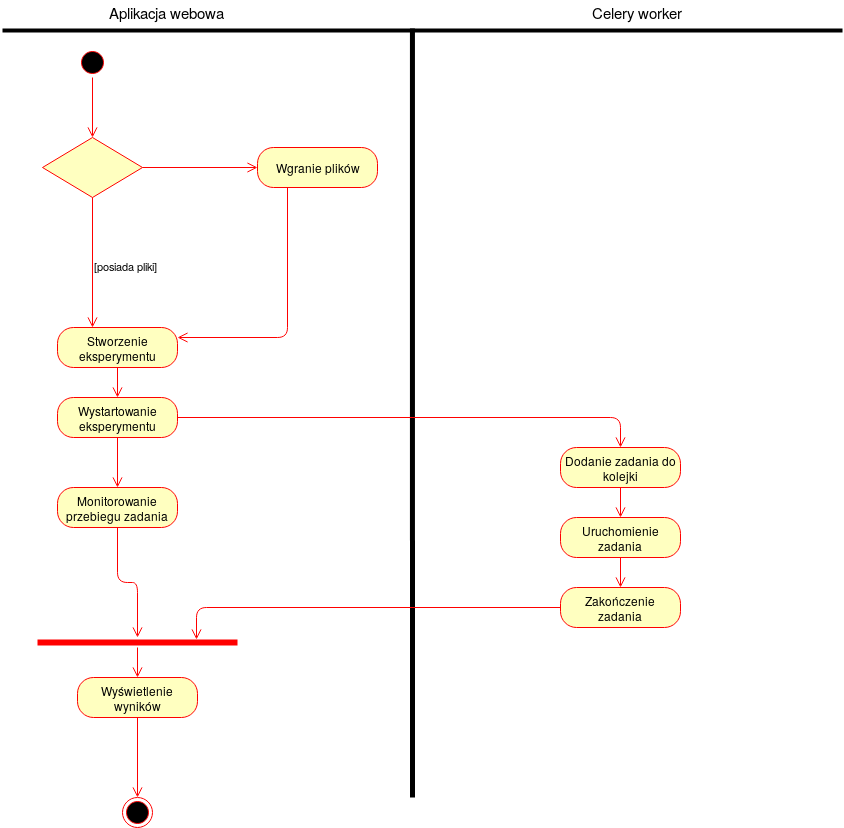

The diagram above was exported from draw.io. Its source (the exported page's mxGraphModel, read from the mxfile embedded in the PNG):
<mxGraphModel dx="1408" dy="793" grid="1" gridSize="10" guides="1" tooltips="1" connect="1" arrows="1" fold="1" page="1" pageScale="1" pageWidth="850" pageHeight="1100" math="0" shadow="0">
  <root>
    <mxCell id="0" />
    <mxCell id="1" parent="0" />
    <mxCell id="eXYIDlFETyD-iK_RPN-K-3" value="" style="ellipse;html=1;shape=startState;fillColor=#000000;strokeColor=#ff0000;" parent="1" vertex="1">
      <mxGeometry x="105" y="60" width="30" height="30" as="geometry" />
    </mxCell>
    <mxCell id="eXYIDlFETyD-iK_RPN-K-4" value="" style="edgeStyle=orthogonalEdgeStyle;html=1;verticalAlign=bottom;endArrow=open;endSize=8;strokeColor=#ff0000;" parent="1" source="eXYIDlFETyD-iK_RPN-K-3" edge="1">
      <mxGeometry relative="1" as="geometry">
        <mxPoint x="120" y="150" as="targetPoint" />
      </mxGeometry>
    </mxCell>
    <mxCell id="eXYIDlFETyD-iK_RPN-K-5" value="" style="endArrow=none;html=1;strokeWidth=5;entryX=0.488;entryY=0.25;entryDx=0;entryDy=0;entryPerimeter=0;" parent="1" target="eXYIDlFETyD-iK_RPN-K-41" edge="1">
      <mxGeometry width="50" height="50" relative="1" as="geometry">
        <mxPoint x="440" y="810" as="sourcePoint" />
        <mxPoint x="440" y="40" as="targetPoint" />
      </mxGeometry>
    </mxCell>
    <mxCell id="eXYIDlFETyD-iK_RPN-K-6" value="" style="ellipse;html=1;shape=endState;fillColor=#000000;strokeColor=#ff0000;" parent="1" vertex="1">
      <mxGeometry x="150" y="810" width="30" height="30" as="geometry" />
    </mxCell>
    <mxCell id="eXYIDlFETyD-iK_RPN-K-8" value="&lt;div&gt;&lt;br&gt;&lt;/div&gt;" style="rhombus;whiteSpace=wrap;html=1;fillColor=#ffffc0;strokeColor=#ff0000;" parent="1" vertex="1">
      <mxGeometry x="70" y="150" width="100" height="60" as="geometry" />
    </mxCell>
    <mxCell id="eXYIDlFETyD-iK_RPN-K-9" value="" style="edgeStyle=orthogonalEdgeStyle;html=1;align=left;verticalAlign=bottom;endArrow=open;endSize=8;strokeColor=#ff0000;entryX=0;entryY=0.5;entryDx=0;entryDy=0;" parent="1" source="eXYIDlFETyD-iK_RPN-K-8" target="eXYIDlFETyD-iK_RPN-K-12" edge="1">
      <mxGeometry x="-0.8261" y="10" relative="1" as="geometry">
        <mxPoint x="280" y="185" as="targetPoint" />
        <mxPoint as="offset" />
      </mxGeometry>
    </mxCell>
    <mxCell id="eXYIDlFETyD-iK_RPN-K-10" value="&lt;div&gt;&amp;nbsp;&lt;/div&gt;&lt;div&gt;[posiada pliki]&lt;/div&gt;" style="html=1;align=left;verticalAlign=top;endArrow=open;endSize=8;strokeColor=#ff0000;exitX=0.5;exitY=1;exitDx=0;exitDy=0;" parent="1" source="eXYIDlFETyD-iK_RPN-K-8" edge="1">
      <mxGeometry x="-0.3333" relative="1" as="geometry">
        <mxPoint x="120" y="340" as="targetPoint" />
        <mxPoint x="100" y="340" as="sourcePoint" />
        <mxPoint as="offset" />
      </mxGeometry>
    </mxCell>
    <mxCell id="eXYIDlFETyD-iK_RPN-K-12" value="Wgranie plików" style="rounded=1;whiteSpace=wrap;html=1;arcSize=40;fontColor=#000000;fillColor=#ffffc0;strokeColor=#ff0000;" parent="1" vertex="1">
      <mxGeometry x="285" y="160" width="120" height="40" as="geometry" />
    </mxCell>
    <mxCell id="eXYIDlFETyD-iK_RPN-K-13" value="" style="edgeStyle=orthogonalEdgeStyle;html=1;verticalAlign=bottom;endArrow=open;endSize=8;strokeColor=#ff0000;entryX=1;entryY=0.25;entryDx=0;entryDy=0;exitX=0.25;exitY=1;exitDx=0;exitDy=0;" parent="1" source="eXYIDlFETyD-iK_RPN-K-12" target="eXYIDlFETyD-iK_RPN-K-16" edge="1">
      <mxGeometry relative="1" as="geometry">
        <mxPoint x="340" y="270" as="targetPoint" />
      </mxGeometry>
    </mxCell>
    <mxCell id="eXYIDlFETyD-iK_RPN-K-14" value="&lt;div style=&quot;font-size: 15px;&quot;&gt;Celery worker&lt;/div&gt;&lt;div style=&quot;font-size: 15px;&quot;&gt;&lt;br style=&quot;font-size: 15px;&quot;&gt;&lt;/div&gt;" style="text;html=1;resizable=0;points=[];autosize=1;align=left;verticalAlign=top;spacingTop=-4;fontSize=15;" parent="1" vertex="1">
      <mxGeometry x="618" y="13" width="90" height="30" as="geometry" />
    </mxCell>
    <mxCell id="eXYIDlFETyD-iK_RPN-K-15" value="&lt;div style=&quot;font-size: 15px;&quot;&gt;Aplikacja webowa&lt;/div&gt;&lt;div style=&quot;font-size: 15px;&quot;&gt;&lt;br style=&quot;font-size: 15px;&quot;&gt;&lt;/div&gt;" style="text;html=1;resizable=0;points=[];autosize=1;align=left;verticalAlign=top;spacingTop=-4;fontSize=15;" parent="1" vertex="1">
      <mxGeometry x="135" y="13" width="110" height="30" as="geometry" />
    </mxCell>
    <mxCell id="eXYIDlFETyD-iK_RPN-K-16" value="Stworzenie eksperymentu" style="rounded=1;whiteSpace=wrap;html=1;arcSize=40;fontColor=#000000;fillColor=#ffffc0;strokeColor=#ff0000;" parent="1" vertex="1">
      <mxGeometry x="85" y="340" width="120" height="40" as="geometry" />
    </mxCell>
    <mxCell id="eXYIDlFETyD-iK_RPN-K-17" value="" style="edgeStyle=orthogonalEdgeStyle;html=1;verticalAlign=bottom;endArrow=open;endSize=8;strokeColor=#ff0000;" parent="1" source="eXYIDlFETyD-iK_RPN-K-16" target="eXYIDlFETyD-iK_RPN-K-18" edge="1">
      <mxGeometry relative="1" as="geometry">
        <mxPoint x="145" y="440" as="targetPoint" />
      </mxGeometry>
    </mxCell>
    <mxCell id="eXYIDlFETyD-iK_RPN-K-18" value="Wystartowanie eksperymentu" style="rounded=1;whiteSpace=wrap;html=1;arcSize=40;fontColor=#000000;fillColor=#ffffc0;strokeColor=#ff0000;" parent="1" vertex="1">
      <mxGeometry x="85" y="410" width="120" height="40" as="geometry" />
    </mxCell>
    <mxCell id="eXYIDlFETyD-iK_RPN-K-19" value="" style="edgeStyle=orthogonalEdgeStyle;html=1;verticalAlign=bottom;endArrow=open;endSize=8;strokeColor=#ff0000;" parent="1" source="eXYIDlFETyD-iK_RPN-K-18" target="eXYIDlFETyD-iK_RPN-K-23" edge="1">
      <mxGeometry relative="1" as="geometry">
        <mxPoint x="640" y="450" as="targetPoint" />
      </mxGeometry>
    </mxCell>
    <mxCell id="eXYIDlFETyD-iK_RPN-K-23" value="Dodanie zadania do kolejki" style="rounded=1;whiteSpace=wrap;html=1;arcSize=40;fontColor=#000000;fillColor=#ffffc0;strokeColor=#ff0000;" parent="1" vertex="1">
      <mxGeometry x="588" y="460" width="120" height="40" as="geometry" />
    </mxCell>
    <mxCell id="eXYIDlFETyD-iK_RPN-K-24" value="" style="edgeStyle=orthogonalEdgeStyle;html=1;verticalAlign=bottom;endArrow=open;endSize=8;strokeColor=#ff0000;entryX=0.5;entryY=0;entryDx=0;entryDy=0;" parent="1" source="eXYIDlFETyD-iK_RPN-K-23" target="eXYIDlFETyD-iK_RPN-K-28" edge="1">
      <mxGeometry relative="1" as="geometry">
        <mxPoint x="648" y="550" as="targetPoint" />
      </mxGeometry>
    </mxCell>
    <mxCell id="eXYIDlFETyD-iK_RPN-K-28" value="Uruchomienie zadania" style="rounded=1;whiteSpace=wrap;html=1;arcSize=40;fontColor=#000000;fillColor=#ffffc0;strokeColor=#ff0000;" parent="1" vertex="1">
      <mxGeometry x="588" y="530" width="120" height="40" as="geometry" />
    </mxCell>
    <mxCell id="eXYIDlFETyD-iK_RPN-K-29" value="" style="edgeStyle=orthogonalEdgeStyle;html=1;verticalAlign=bottom;endArrow=open;endSize=8;strokeColor=#ff0000;entryX=0.5;entryY=0;entryDx=0;entryDy=0;" parent="1" source="eXYIDlFETyD-iK_RPN-K-28" target="eXYIDlFETyD-iK_RPN-K-30" edge="1">
      <mxGeometry relative="1" as="geometry">
        <mxPoint x="648" y="650" as="targetPoint" />
      </mxGeometry>
    </mxCell>
    <mxCell id="eXYIDlFETyD-iK_RPN-K-30" value="Zakończenie zadania" style="rounded=1;whiteSpace=wrap;html=1;arcSize=40;fontColor=#000000;fillColor=#ffffc0;strokeColor=#ff0000;" parent="1" vertex="1">
      <mxGeometry x="588" y="600" width="120" height="40" as="geometry" />
    </mxCell>
    <mxCell id="eXYIDlFETyD-iK_RPN-K-31" value="" style="edgeStyle=orthogonalEdgeStyle;html=1;verticalAlign=bottom;endArrow=open;endSize=8;strokeColor=#ff0000;entryX=0.795;entryY=0.2;entryDx=0;entryDy=0;entryPerimeter=0;" parent="1" source="eXYIDlFETyD-iK_RPN-K-30" target="av-2d3BToMSt_QmSmzOI-1" edge="1">
      <mxGeometry relative="1" as="geometry">
        <mxPoint x="210" y="640" as="targetPoint" />
      </mxGeometry>
    </mxCell>
    <mxCell id="eXYIDlFETyD-iK_RPN-K-35" value="Wyświetlenie wyników" style="rounded=1;whiteSpace=wrap;html=1;arcSize=40;fontColor=#000000;fillColor=#ffffc0;strokeColor=#ff0000;" parent="1" vertex="1">
      <mxGeometry x="105" y="690" width="120" height="40" as="geometry" />
    </mxCell>
    <mxCell id="eXYIDlFETyD-iK_RPN-K-36" value="" style="edgeStyle=orthogonalEdgeStyle;html=1;verticalAlign=bottom;endArrow=open;endSize=8;strokeColor=#ff0000;entryX=0.5;entryY=0;entryDx=0;entryDy=0;" parent="1" source="eXYIDlFETyD-iK_RPN-K-35" target="eXYIDlFETyD-iK_RPN-K-6" edge="1">
      <mxGeometry relative="1" as="geometry">
        <mxPoint x="165" y="790" as="targetPoint" />
      </mxGeometry>
    </mxCell>
    <mxCell id="eXYIDlFETyD-iK_RPN-K-41" value="" style="line;strokeWidth=4;fillColor=none;align=left;verticalAlign=middle;spacingTop=-1;spacingLeft=3;spacingRight=3;rotatable=0;labelPosition=right;points=[];portConstraint=eastwest;fontSize=15;" parent="1" vertex="1">
      <mxGeometry x="30" y="39" width="840" height="8" as="geometry" />
    </mxCell>
    <mxCell id="av-2d3BToMSt_QmSmzOI-1" value="" style="shape=line;html=1;strokeWidth=6;strokeColor=#ff0000;" vertex="1" parent="1">
      <mxGeometry x="65" y="650" width="200" height="10" as="geometry" />
    </mxCell>
    <mxCell id="av-2d3BToMSt_QmSmzOI-2" value="" style="edgeStyle=orthogonalEdgeStyle;html=1;verticalAlign=bottom;endArrow=open;endSize=8;strokeColor=#ff0000;" edge="1" source="av-2d3BToMSt_QmSmzOI-1" parent="1" target="eXYIDlFETyD-iK_RPN-K-35">
      <mxGeometry relative="1" as="geometry">
        <mxPoint x="160" y="620" as="targetPoint" />
        <Array as="points" />
      </mxGeometry>
    </mxCell>
    <mxCell id="av-2d3BToMSt_QmSmzOI-3" value="Monitorowanie przebiegu zadania" style="rounded=1;whiteSpace=wrap;html=1;arcSize=40;fontColor=#000000;fillColor=#ffffc0;strokeColor=#ff0000;" vertex="1" parent="1">
      <mxGeometry x="85" y="500" width="120" height="40" as="geometry" />
    </mxCell>
    <mxCell id="av-2d3BToMSt_QmSmzOI-5" value="" style="html=1;verticalAlign=bottom;endArrow=open;endSize=8;strokeColor=#ff0000;exitX=0.5;exitY=1;exitDx=0;exitDy=0;entryX=0.5;entryY=0;entryDx=0;entryDy=0;" edge="1" parent="1" source="eXYIDlFETyD-iK_RPN-K-18" target="av-2d3BToMSt_QmSmzOI-3">
      <mxGeometry relative="1" as="geometry">
        <mxPoint x="658" y="470" as="targetPoint" />
        <mxPoint x="200" y="460" as="sourcePoint" />
      </mxGeometry>
    </mxCell>
    <mxCell id="av-2d3BToMSt_QmSmzOI-6" value="" style="html=1;verticalAlign=bottom;endArrow=open;endSize=8;strokeColor=#ff0000;exitX=0.5;exitY=1;exitDx=0;exitDy=0;edgeStyle=orthogonalEdgeStyle;" edge="1" parent="1" source="av-2d3BToMSt_QmSmzOI-3" target="av-2d3BToMSt_QmSmzOI-1">
      <mxGeometry relative="1" as="geometry">
        <mxPoint x="155" y="510" as="targetPoint" />
        <mxPoint x="155" y="460" as="sourcePoint" />
      </mxGeometry>
    </mxCell>
  </root>
</mxGraphModel>